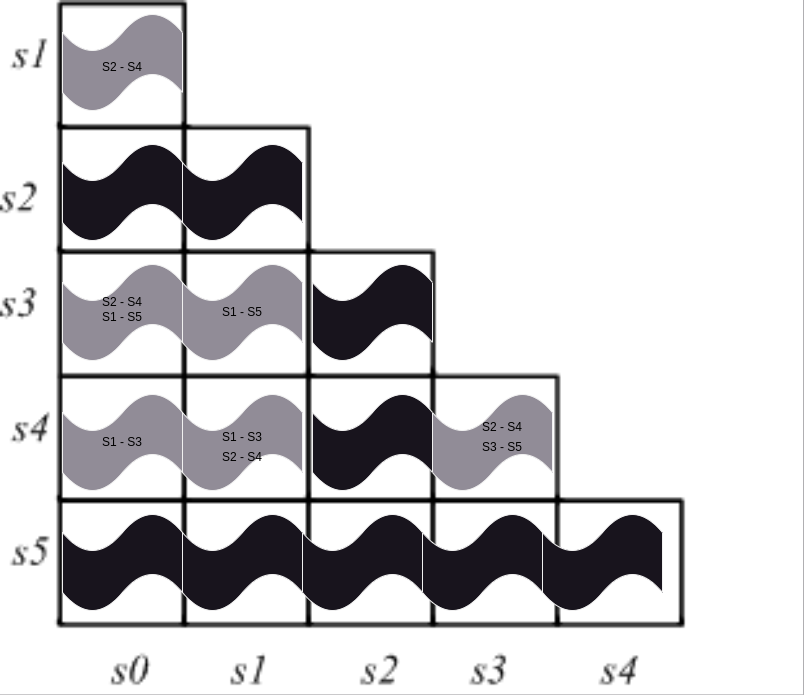

The diagram above was exported from draw.io. Its source (the exported page's mxGraphModel, read from the mxfile embedded in the PNG):
<mxGraphModel dx="1434" dy="843" grid="1" gridSize="10" guides="1" tooltips="1" connect="1" arrows="1" fold="1" page="1" pageScale="1" pageWidth="1100" pageHeight="850" math="0" shadow="0">
  <root>
    <mxCell id="0" />
    <mxCell id="1" parent="0" />
    <mxCell id="Lfh7Djrm-DMXMloD7DZW-1" value="" style="shape=image;verticalLabelPosition=bottom;labelBackgroundColor=default;verticalAlign=top;aspect=fixed;imageAspect=0;image=data:image/png,(base64 omitted: 6476 chars);" vertex="1" parent="1">
      <mxGeometry x="148" y="78" width="803.66" height="694.77" as="geometry" />
    </mxCell>
    <mxCell id="Lfh7Djrm-DMXMloD7DZW-26" value="" style="shape=tape;whiteSpace=wrap;html=1;fillColor=#918c97;" vertex="1" parent="1">
      <mxGeometry x="210" y="340" width="120" height="100" as="geometry" />
    </mxCell>
    <mxCell id="Lfh7Djrm-DMXMloD7DZW-27" value="" style="shape=tape;whiteSpace=wrap;html=1;fillColor=#918c97;" vertex="1" parent="1">
      <mxGeometry x="330" y="340" width="120" height="100" as="geometry" />
    </mxCell>
    <mxCell id="Lfh7Djrm-DMXMloD7DZW-28" value="" style="shape=tape;whiteSpace=wrap;html=1;fillColor=#918c97;" vertex="1" parent="1">
      <mxGeometry x="210" y="470" width="120" height="100" as="geometry" />
    </mxCell>
    <mxCell id="Lfh7Djrm-DMXMloD7DZW-29" value="" style="shape=tape;whiteSpace=wrap;html=1;fillColor=#918c97;" vertex="1" parent="1">
      <mxGeometry x="330" y="470" width="120" height="100" as="geometry" />
    </mxCell>
    <mxCell id="Lfh7Djrm-DMXMloD7DZW-30" value="" style="shape=tape;whiteSpace=wrap;html=1;fillColor=#918c97;" vertex="1" parent="1">
      <mxGeometry x="580" y="470" width="120" height="100" as="geometry" />
    </mxCell>
    <mxCell id="Lfh7Djrm-DMXMloD7DZW-25" value="" style="shape=tape;whiteSpace=wrap;html=1;fillColor=#918c97;" vertex="1" parent="1">
      <mxGeometry x="210" y="90" width="120" height="100" as="geometry" />
    </mxCell>
    <mxCell id="Lfh7Djrm-DMXMloD7DZW-5" value="" style="shape=tape;whiteSpace=wrap;html=1;" vertex="1" parent="1">
      <mxGeometry x="210" y="220" width="120" height="100" as="geometry" />
    </mxCell>
    <mxCell id="Lfh7Djrm-DMXMloD7DZW-6" value="" style="shape=tape;whiteSpace=wrap;html=1;" vertex="1" parent="1">
      <mxGeometry x="330" y="220" width="120" height="100" as="geometry" />
    </mxCell>
    <mxCell id="Lfh7Djrm-DMXMloD7DZW-7" value="" style="shape=tape;whiteSpace=wrap;html=1;" vertex="1" parent="1">
      <mxGeometry x="460" y="340" width="120" height="100" as="geometry" />
    </mxCell>
    <mxCell id="Lfh7Djrm-DMXMloD7DZW-8" value="" style="shape=tape;whiteSpace=wrap;html=1;" vertex="1" parent="1">
      <mxGeometry x="460" y="470" width="120" height="100" as="geometry" />
    </mxCell>
    <mxCell id="Lfh7Djrm-DMXMloD7DZW-9" value="" style="shape=tape;whiteSpace=wrap;html=1;" vertex="1" parent="1">
      <mxGeometry x="210" y="590" width="120" height="100" as="geometry" />
    </mxCell>
    <mxCell id="Lfh7Djrm-DMXMloD7DZW-10" value="" style="shape=tape;whiteSpace=wrap;html=1;" vertex="1" parent="1">
      <mxGeometry x="570" y="590" width="120" height="100" as="geometry" />
    </mxCell>
    <mxCell id="Lfh7Djrm-DMXMloD7DZW-11" value="" style="shape=tape;whiteSpace=wrap;html=1;" vertex="1" parent="1">
      <mxGeometry x="450" y="590" width="120" height="100" as="geometry" />
    </mxCell>
    <mxCell id="Lfh7Djrm-DMXMloD7DZW-12" value="" style="shape=tape;whiteSpace=wrap;html=1;" vertex="1" parent="1">
      <mxGeometry x="330" y="590" width="120" height="100" as="geometry" />
    </mxCell>
    <mxCell id="Lfh7Djrm-DMXMloD7DZW-13" value="" style="shape=tape;whiteSpace=wrap;html=1;" vertex="1" parent="1">
      <mxGeometry x="690" y="590" width="120" height="100" as="geometry" />
    </mxCell>
    <mxCell id="Lfh7Djrm-DMXMloD7DZW-16" value="&lt;font color=&quot;#000000&quot;&gt;S2 - S4&lt;/font&gt;" style="text;strokeColor=none;align=center;fillColor=none;html=1;verticalAlign=middle;whiteSpace=wrap;rounded=0;" vertex="1" parent="1">
      <mxGeometry x="240" y="130" width="60" height="30" as="geometry" />
    </mxCell>
    <mxCell id="Lfh7Djrm-DMXMloD7DZW-17" value="&lt;font color=&quot;#000000&quot;&gt;S2 - S4&lt;/font&gt;" style="text;strokeColor=none;align=center;fillColor=none;html=1;verticalAlign=middle;whiteSpace=wrap;rounded=0;" vertex="1" parent="1">
      <mxGeometry x="240" y="365" width="60" height="30" as="geometry" />
    </mxCell>
    <mxCell id="Lfh7Djrm-DMXMloD7DZW-18" value="&lt;font color=&quot;#000000&quot;&gt;S1 - S5&lt;/font&gt;" style="text;strokeColor=none;align=center;fillColor=none;html=1;verticalAlign=middle;whiteSpace=wrap;rounded=0;" vertex="1" parent="1">
      <mxGeometry x="240" y="380" width="60" height="30" as="geometry" />
    </mxCell>
    <mxCell id="Lfh7Djrm-DMXMloD7DZW-19" value="&lt;font color=&quot;#000000&quot;&gt;S1 - S5&lt;/font&gt;" style="text;strokeColor=none;align=center;fillColor=none;html=1;verticalAlign=middle;whiteSpace=wrap;rounded=0;" vertex="1" parent="1">
      <mxGeometry x="360" y="375" width="60" height="30" as="geometry" />
    </mxCell>
    <mxCell id="Lfh7Djrm-DMXMloD7DZW-20" value="&lt;font color=&quot;#000000&quot;&gt;S1 - S3&lt;/font&gt;" style="text;strokeColor=none;align=center;fillColor=none;html=1;verticalAlign=middle;whiteSpace=wrap;rounded=0;" vertex="1" parent="1">
      <mxGeometry x="240" y="505" width="60" height="30" as="geometry" />
    </mxCell>
    <mxCell id="Lfh7Djrm-DMXMloD7DZW-21" value="&lt;font color=&quot;#000000&quot;&gt;S1 - S3&lt;/font&gt;" style="text;strokeColor=none;align=center;fillColor=none;html=1;verticalAlign=middle;whiteSpace=wrap;rounded=0;" vertex="1" parent="1">
      <mxGeometry x="360" y="500" width="60" height="30" as="geometry" />
    </mxCell>
    <mxCell id="Lfh7Djrm-DMXMloD7DZW-22" value="&lt;font color=&quot;#000000&quot;&gt;S2 - S4&lt;/font&gt;" style="text;strokeColor=none;align=center;fillColor=none;html=1;verticalAlign=middle;whiteSpace=wrap;rounded=0;" vertex="1" parent="1">
      <mxGeometry x="360" y="520" width="60" height="30" as="geometry" />
    </mxCell>
    <mxCell id="Lfh7Djrm-DMXMloD7DZW-23" value="&lt;font color=&quot;#000000&quot;&gt;S2 - S4&lt;/font&gt;" style="text;strokeColor=none;align=center;fillColor=none;html=1;verticalAlign=middle;whiteSpace=wrap;rounded=0;" vertex="1" parent="1">
      <mxGeometry x="620" y="490" width="60" height="30" as="geometry" />
    </mxCell>
    <mxCell id="Lfh7Djrm-DMXMloD7DZW-24" value="&lt;font color=&quot;#000000&quot;&gt;S3 - S5&lt;/font&gt;" style="text;strokeColor=none;align=center;fillColor=none;html=1;verticalAlign=middle;whiteSpace=wrap;rounded=0;" vertex="1" parent="1">
      <mxGeometry x="620" y="510" width="60" height="30" as="geometry" />
    </mxCell>
  </root>
</mxGraphModel>